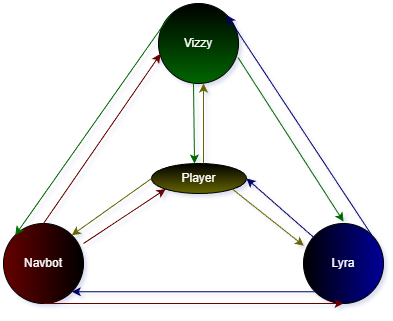

The diagram above was exported from draw.io. Its source (the exported page's mxGraphModel, read from the mxfile embedded in the PNG):
<mxGraphModel dx="940" dy="551" grid="0" gridSize="10" guides="1" tooltips="1" connect="1" arrows="1" fold="1" page="1" pageScale="1" pageWidth="850" pageHeight="1100" math="0" shadow="0">
  <root>
    <mxCell id="0" />
    <mxCell id="1" parent="0" />
    <mxCell id="EJsEUON0NDKVfwO7k4hn-1" parent="1" style="ellipse;whiteSpace=wrap;html=1;strokeColor=light-dark(#000000,#000000);gradientColor=light-dark(#000000,#666600);fillColor=light-dark(#FFFFFF,#000000);" value="Player" vertex="1">
      <mxGeometry height="30" width="95" x="378" y="280" as="geometry" />
    </mxCell>
    <mxCell id="EJsEUON0NDKVfwO7k4hn-2" parent="1" style="ellipse;whiteSpace=wrap;html=1;aspect=fixed;gradientColor=light-dark(#000000,#006600);fillColor=light-dark(#FFFFFF,#000000);strokeColor=light-dark(#000000,#000000);" value="Vizzy" vertex="1">
      <mxGeometry height="80" width="80" x="385" y="120" as="geometry" />
    </mxCell>
    <mxCell id="EJsEUON0NDKVfwO7k4hn-3" parent="1" style="ellipse;whiteSpace=wrap;html=1;aspect=fixed;gradientColor=light-dark(#000000,#000099);strokeColor=light-dark(#000000,#000000);fillColor=light-dark(#FFFFFF,#000000);gradientDirection=east;" value="Lyra" vertex="1">
      <mxGeometry height="80" width="80" x="530" y="340" as="geometry" />
    </mxCell>
    <mxCell id="EJsEUON0NDKVfwO7k4hn-4" parent="1" style="ellipse;whiteSpace=wrap;html=1;aspect=fixed;fillColor=light-dark(#FFFFFF,#000000);gradientColor=light-dark(#000000,#660000);strokeColor=light-dark(#000000,#000000);gradientDirection=west;" value="Navbot" vertex="1">
      <mxGeometry height="80" width="80" x="230" y="340" as="geometry" />
    </mxCell>
    <mxCell id="EJsEUON0NDKVfwO7k4hn-5" edge="1" parent="1" source="EJsEUON0NDKVfwO7k4hn-4" style="endArrow=classic;html=1;rounded=0;exitX=0.5;exitY=0;exitDx=0;exitDy=0;entryX=0.025;entryY=0.631;entryDx=0;entryDy=0;entryPerimeter=0;strokeColor=light-dark(#000000,#660000);" target="EJsEUON0NDKVfwO7k4hn-2" value="">
      <mxGeometry height="50" relative="1" width="50" as="geometry">
        <mxPoint x="300" y="280" as="sourcePoint" />
        <mxPoint x="350" y="230" as="targetPoint" />
      </mxGeometry>
    </mxCell>
    <mxCell id="EJsEUON0NDKVfwO7k4hn-6" edge="1" parent="1" source="EJsEUON0NDKVfwO7k4hn-2" style="endArrow=classic;html=1;rounded=0;entryX=0;entryY=0;entryDx=0;entryDy=0;exitX=0;exitY=0;exitDx=0;exitDy=0;strokeColor=light-dark(#000000,#006600);" target="EJsEUON0NDKVfwO7k4hn-4" value="">
      <mxGeometry height="50" relative="1" width="50" as="geometry">
        <mxPoint x="140" y="260" as="sourcePoint" />
        <mxPoint x="190" y="210" as="targetPoint" />
      </mxGeometry>
    </mxCell>
    <mxCell id="EJsEUON0NDKVfwO7k4hn-7" edge="1" parent="1" source="EJsEUON0NDKVfwO7k4hn-3" style="endArrow=classic;html=1;rounded=0;entryX=1;entryY=1;entryDx=0;entryDy=0;exitX=0;exitY=1;exitDx=0;exitDy=0;strokeColor=light-dark(#000000,#000066);" target="EJsEUON0NDKVfwO7k4hn-4" value="">
      <mxGeometry height="50" relative="1" width="50" as="geometry">
        <mxPoint x="320" y="480" as="sourcePoint" />
        <mxPoint x="370" y="430" as="targetPoint" />
      </mxGeometry>
    </mxCell>
    <mxCell id="EJsEUON0NDKVfwO7k4hn-8" edge="1" parent="1" source="EJsEUON0NDKVfwO7k4hn-4" style="endArrow=classic;html=1;rounded=0;entryX=0.5;entryY=1;entryDx=0;entryDy=0;exitX=0.5;exitY=1;exitDx=0;exitDy=0;strokeColor=light-dark(#000000,#660000);" target="EJsEUON0NDKVfwO7k4hn-3" value="">
      <mxGeometry height="50" relative="1" width="50" as="geometry">
        <mxPoint x="400" y="510" as="sourcePoint" />
        <mxPoint x="450" y="460" as="targetPoint" />
      </mxGeometry>
    </mxCell>
    <mxCell id="EJsEUON0NDKVfwO7k4hn-9" edge="1" parent="1" source="EJsEUON0NDKVfwO7k4hn-3" style="endArrow=classic;html=1;rounded=0;entryX=1;entryY=0;entryDx=0;entryDy=0;exitX=1;exitY=0;exitDx=0;exitDy=0;strokeColor=light-dark(#000000,#000066);" target="EJsEUON0NDKVfwO7k4hn-2" value="">
      <mxGeometry height="50" relative="1" width="50" as="geometry">
        <mxPoint x="600" y="-740.7462768554688" as="sourcePoint" />
        <mxPoint x="710" y="200" as="targetPoint" />
      </mxGeometry>
    </mxCell>
    <mxCell id="EJsEUON0NDKVfwO7k4hn-10" edge="1" parent="1" source="EJsEUON0NDKVfwO7k4hn-2" style="endArrow=classic;html=1;rounded=0;exitX=0.995;exitY=0.677;exitDx=0;exitDy=0;exitPerimeter=0;strokeColor=light-dark(#000000,#006600);" value="">
      <mxGeometry height="50" relative="1" width="50" as="geometry">
        <mxPoint x="290" y="160" as="sourcePoint" />
        <mxPoint x="570" y="338" as="targetPoint" />
      </mxGeometry>
    </mxCell>
    <mxCell id="EJsEUON0NDKVfwO7k4hn-11" edge="1" parent="1" style="endArrow=classic;html=1;rounded=0;strokeColor=light-dark(#000000,#666600);" value="">
      <mxGeometry height="50" relative="1" width="50" as="geometry">
        <mxPoint x="430" y="280" as="sourcePoint" />
        <mxPoint x="430" y="200" as="targetPoint" />
      </mxGeometry>
    </mxCell>
    <mxCell id="EJsEUON0NDKVfwO7k4hn-12" edge="1" parent="1" style="endArrow=classic;html=1;rounded=0;exitX=0.286;exitY=0.967;exitDx=0;exitDy=0;exitPerimeter=0;strokeColor=light-dark(#000000,#006600);" value="">
      <mxGeometry height="50" relative="1" width="50" as="geometry">
        <mxPoint x="420.0000000000001" y="198.24" as="sourcePoint" />
        <mxPoint x="421" y="280" as="targetPoint" />
      </mxGeometry>
    </mxCell>
    <mxCell id="EJsEUON0NDKVfwO7k4hn-13" edge="1" parent="1" style="endArrow=classic;html=1;rounded=0;entryX=0;entryY=1;entryDx=0;entryDy=0;strokeColor=light-dark(#000000,#660000);" target="EJsEUON0NDKVfwO7k4hn-1" value="">
      <mxGeometry height="50" relative="1" width="50" as="geometry">
        <mxPoint x="310" y="360" as="sourcePoint" />
        <mxPoint x="280" y="220" as="targetPoint" />
      </mxGeometry>
    </mxCell>
    <mxCell id="EJsEUON0NDKVfwO7k4hn-14" edge="1" parent="1" source="EJsEUON0NDKVfwO7k4hn-1" style="endArrow=classic;html=1;rounded=0;entryX=1;entryY=0;entryDx=0;entryDy=0;exitX=0;exitY=0.5;exitDx=0;exitDy=0;strokeColor=light-dark(#000000,#666600);" target="EJsEUON0NDKVfwO7k4hn-4" value="">
      <mxGeometry height="50" relative="1" width="50" as="geometry">
        <mxPoint x="260" y="220" as="sourcePoint" />
        <mxPoint x="310" y="170" as="targetPoint" />
      </mxGeometry>
    </mxCell>
    <mxCell id="EJsEUON0NDKVfwO7k4hn-15" edge="1" parent="1" source="EJsEUON0NDKVfwO7k4hn-1" style="endArrow=classic;html=1;rounded=0;entryX=0.004;entryY=0.278;entryDx=0;entryDy=0;entryPerimeter=0;exitX=1;exitY=1;exitDx=0;exitDy=0;strokeColor=light-dark(#000000,#666600);" target="EJsEUON0NDKVfwO7k4hn-3" value="">
      <mxGeometry height="50" relative="1" width="50" as="geometry">
        <mxPoint x="210" y="250" as="sourcePoint" />
        <mxPoint x="260" y="200" as="targetPoint" />
      </mxGeometry>
    </mxCell>
    <mxCell id="EJsEUON0NDKVfwO7k4hn-16" edge="1" parent="1" source="EJsEUON0NDKVfwO7k4hn-3" style="endArrow=classic;html=1;rounded=0;entryX=1;entryY=0.5;entryDx=0;entryDy=0;strokeColor=light-dark(#000000,#000066);" target="EJsEUON0NDKVfwO7k4hn-1" value="">
      <mxGeometry height="50" relative="1" width="50" as="geometry">
        <mxPoint x="290" y="190" as="sourcePoint" />
        <mxPoint x="340" y="140" as="targetPoint" />
      </mxGeometry>
    </mxCell>
  </root>
</mxGraphModel>